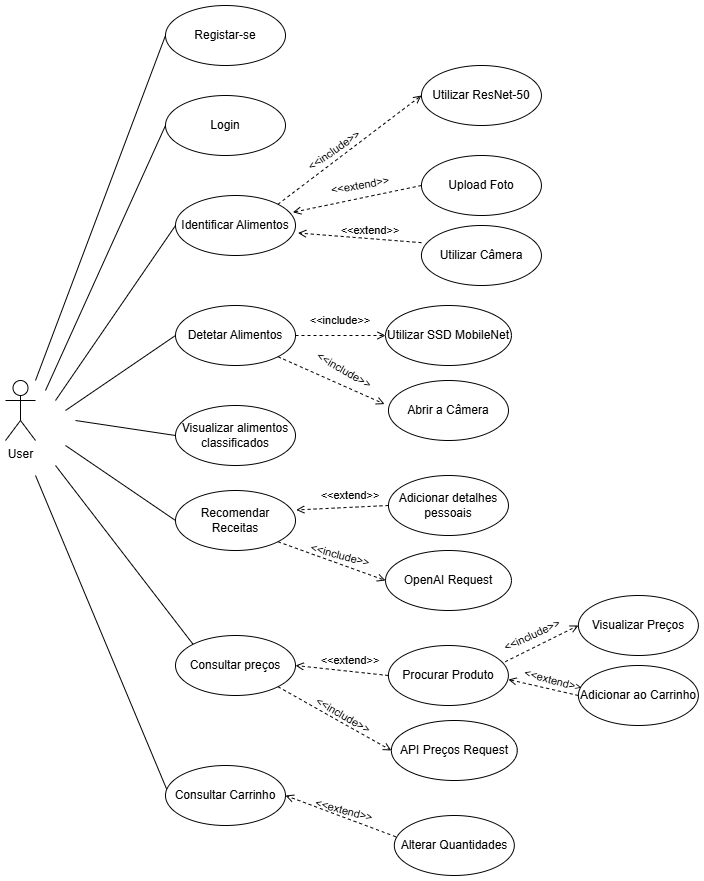

The diagram above was exported from draw.io. Its source (the exported page's mxGraphModel, read from the mxfile embedded in the PNG):
<mxGraphModel dx="1426" dy="785" grid="1" gridSize="10" guides="1" tooltips="1" connect="1" arrows="1" fold="1" page="1" pageScale="1" pageWidth="827" pageHeight="1169" math="0" shadow="0">
  <root>
    <mxCell id="0" />
    <mxCell id="1" parent="0" />
    <mxCell id="MfLESwH7WjEtTfx3aIK2-1" value="User" style="shape=umlActor;verticalLabelPosition=bottom;verticalAlign=top;html=1;outlineConnect=0;" parent="1" vertex="1">
      <mxGeometry x="90" y="445" width="30" height="60" as="geometry" />
    </mxCell>
    <mxCell id="MfLESwH7WjEtTfx3aIK2-2" value="Registar-se" style="ellipse;whiteSpace=wrap;html=1;" parent="1" vertex="1">
      <mxGeometry x="250" y="70" width="120" height="60" as="geometry" />
    </mxCell>
    <mxCell id="MfLESwH7WjEtTfx3aIK2-9" value="Login" style="ellipse;whiteSpace=wrap;html=1;" parent="1" vertex="1">
      <mxGeometry x="250" y="160" width="120" height="60" as="geometry" />
    </mxCell>
    <mxCell id="MfLESwH7WjEtTfx3aIK2-14" value="Identificar Alimentos" style="ellipse;whiteSpace=wrap;html=1;" parent="1" vertex="1">
      <mxGeometry x="260" y="260" width="120" height="60" as="geometry" />
    </mxCell>
    <mxCell id="MfLESwH7WjEtTfx3aIK2-15" value="Upload Foto" style="ellipse;whiteSpace=wrap;html=1;" parent="1" vertex="1">
      <mxGeometry x="505.94" y="220" width="120" height="60" as="geometry" />
    </mxCell>
    <mxCell id="MfLESwH7WjEtTfx3aIK2-17" value="Utilizar Câmera" style="ellipse;whiteSpace=wrap;html=1;" parent="1" vertex="1">
      <mxGeometry x="505.94" y="290" width="120" height="60" as="geometry" />
    </mxCell>
    <mxCell id="MfLESwH7WjEtTfx3aIK2-18" value="Detetar Alimentos" style="ellipse;whiteSpace=wrap;html=1;" parent="1" vertex="1">
      <mxGeometry x="260" y="370" width="120" height="60" as="geometry" />
    </mxCell>
    <mxCell id="MfLESwH7WjEtTfx3aIK2-20" value="Utilizar ResNet-50" style="ellipse;whiteSpace=wrap;html=1;" parent="1" vertex="1">
      <mxGeometry x="505.94" y="130" width="120" height="60" as="geometry" />
    </mxCell>
    <mxCell id="MfLESwH7WjEtTfx3aIK2-22" value="Utilizar SSD MobileNet" style="ellipse;whiteSpace=wrap;html=1;" parent="1" vertex="1">
      <mxGeometry x="470" y="370" width="125.94" height="60" as="geometry" />
    </mxCell>
    <mxCell id="MfLESwH7WjEtTfx3aIK2-25" value="Abrir a Câmera" style="ellipse;whiteSpace=wrap;html=1;" parent="1" vertex="1">
      <mxGeometry x="472.97" y="445" width="120" height="60" as="geometry" />
    </mxCell>
    <mxCell id="MfLESwH7WjEtTfx3aIK2-26" value="Visualizar alimentos classificados" style="ellipse;whiteSpace=wrap;html=1;" parent="1" vertex="1">
      <mxGeometry x="260" y="470" width="120" height="60" as="geometry" />
    </mxCell>
    <mxCell id="MfLESwH7WjEtTfx3aIK2-27" value="Recomendar Receitas" style="ellipse;whiteSpace=wrap;html=1;" parent="1" vertex="1">
      <mxGeometry x="260" y="555" width="120" height="60" as="geometry" />
    </mxCell>
    <mxCell id="MfLESwH7WjEtTfx3aIK2-29" value="Adicionar detalhes pessoais" style="ellipse;whiteSpace=wrap;html=1;" parent="1" vertex="1">
      <mxGeometry x="472.96999999999997" y="540" width="120" height="60" as="geometry" />
    </mxCell>
    <mxCell id="MfLESwH7WjEtTfx3aIK2-32" value="OpenAI Request" style="ellipse;whiteSpace=wrap;html=1;" parent="1" vertex="1">
      <mxGeometry x="470" y="615" width="125.94" height="60" as="geometry" />
    </mxCell>
    <mxCell id="MfLESwH7WjEtTfx3aIK2-33" value="Consultar preços" style="ellipse;whiteSpace=wrap;html=1;" parent="1" vertex="1">
      <mxGeometry x="260" y="700" width="120" height="60" as="geometry" />
    </mxCell>
    <mxCell id="MfLESwH7WjEtTfx3aIK2-35" value="API Preços Request" style="ellipse;whiteSpace=wrap;html=1;" parent="1" vertex="1">
      <mxGeometry x="475.85" y="785" width="125.94" height="60" as="geometry" />
    </mxCell>
    <mxCell id="MfLESwH7WjEtTfx3aIK2-37" value="Procurar Produto" style="ellipse;whiteSpace=wrap;html=1;" parent="1" vertex="1">
      <mxGeometry x="472.88" y="710" width="120" height="60" as="geometry" />
    </mxCell>
    <mxCell id="MfLESwH7WjEtTfx3aIK2-39" value="Adicionar ao Carrinho" style="ellipse;whiteSpace=wrap;html=1;" parent="1" vertex="1">
      <mxGeometry x="662.88" y="730" width="120" height="60" as="geometry" />
    </mxCell>
    <mxCell id="MfLESwH7WjEtTfx3aIK2-41" value="Visualizar Preços" style="ellipse;whiteSpace=wrap;html=1;" parent="1" vertex="1">
      <mxGeometry x="662.88" y="660" width="120" height="60" as="geometry" />
    </mxCell>
    <mxCell id="MfLESwH7WjEtTfx3aIK2-42" value="Consultar Carrinho" style="ellipse;whiteSpace=wrap;html=1;" parent="1" vertex="1">
      <mxGeometry x="250" y="830" width="120" height="60" as="geometry" />
    </mxCell>
    <mxCell id="MfLESwH7WjEtTfx3aIK2-44" value="Alterar Quantidades" style="ellipse;whiteSpace=wrap;html=1;" parent="1" vertex="1">
      <mxGeometry x="478.82" y="880" width="120" height="60" as="geometry" />
    </mxCell>
    <mxCell id="MfLESwH7WjEtTfx3aIK2-48" value="" style="html=1;verticalAlign=bottom;labelBackgroundColor=none;endArrow=open;endFill=0;dashed=1;rounded=0;entryX=0;entryY=0.5;entryDx=0;entryDy=0;exitX=1;exitY=0;exitDx=0;exitDy=0;" parent="1" source="MfLESwH7WjEtTfx3aIK2-14" target="MfLESwH7WjEtTfx3aIK2-20" edge="1">
      <mxGeometry x="-0.0068" width="160" relative="1" as="geometry">
        <mxPoint x="362.42640687119297" y="248.78679656440363" as="sourcePoint" />
        <mxPoint x="515.94" y="230.00000000000006" as="targetPoint" />
        <mxPoint as="offset" />
      </mxGeometry>
    </mxCell>
    <mxCell id="MfLESwH7WjEtTfx3aIK2-50" value="" style="html=1;verticalAlign=bottom;labelBackgroundColor=none;endArrow=open;endFill=0;dashed=1;rounded=0;exitX=0;exitY=0.5;exitDx=0;exitDy=0;entryX=0.978;entryY=0.28;entryDx=0;entryDy=0;entryPerimeter=0;" parent="1" source="MfLESwH7WjEtTfx3aIK2-15" target="MfLESwH7WjEtTfx3aIK2-14" edge="1">
      <mxGeometry width="160" relative="1" as="geometry">
        <mxPoint x="675.94" y="364.47" as="sourcePoint" />
        <mxPoint x="377" y="257.6400000000001" as="targetPoint" />
      </mxGeometry>
    </mxCell>
    <mxCell id="MfLESwH7WjEtTfx3aIK2-51" value="" style="endArrow=none;html=1;rounded=0;entryX=0;entryY=0.5;entryDx=0;entryDy=0;" parent="1" target="MfLESwH7WjEtTfx3aIK2-2" edge="1">
      <mxGeometry width="50" height="50" relative="1" as="geometry">
        <mxPoint x="120" y="445" as="sourcePoint" />
        <mxPoint x="258" y="175" as="targetPoint" />
      </mxGeometry>
    </mxCell>
    <mxCell id="MfLESwH7WjEtTfx3aIK2-52" value="" style="endArrow=none;html=1;rounded=0;entryX=0;entryY=0.5;entryDx=0;entryDy=0;" parent="1" target="MfLESwH7WjEtTfx3aIK2-9" edge="1">
      <mxGeometry width="50" height="50" relative="1" as="geometry">
        <mxPoint x="130" y="455" as="sourcePoint" />
        <mxPoint x="270" y="175" as="targetPoint" />
      </mxGeometry>
    </mxCell>
    <mxCell id="MfLESwH7WjEtTfx3aIK2-53" value="" style="endArrow=none;html=1;rounded=0;entryX=0;entryY=0.5;entryDx=0;entryDy=0;" parent="1" target="MfLESwH7WjEtTfx3aIK2-14" edge="1">
      <mxGeometry width="50" height="50" relative="1" as="geometry">
        <mxPoint x="140" y="465" as="sourcePoint" />
        <mxPoint x="270" y="265" as="targetPoint" />
      </mxGeometry>
    </mxCell>
    <mxCell id="MfLESwH7WjEtTfx3aIK2-54" value="&lt;span style=&quot;font-size: 11px; text-wrap: nowrap;&quot;&gt;&amp;lt;&amp;lt;include&amp;gt;&amp;gt;&lt;/span&gt;" style="text;html=1;align=center;verticalAlign=middle;whiteSpace=wrap;rounded=0;rotation=-35;" parent="1" vertex="1">
      <mxGeometry x="404.06" y="210" width="30" height="10" as="geometry" />
    </mxCell>
    <mxCell id="MfLESwH7WjEtTfx3aIK2-56" value="" style="html=1;verticalAlign=bottom;labelBackgroundColor=none;endArrow=open;endFill=0;dashed=1;rounded=0;exitX=0;exitY=0.286;exitDx=0;exitDy=0;entryX=1.021;entryY=0.625;entryDx=0;entryDy=0;exitPerimeter=0;entryPerimeter=0;" parent="1" source="MfLESwH7WjEtTfx3aIK2-17" target="MfLESwH7WjEtTfx3aIK2-14" edge="1">
      <mxGeometry width="160" relative="1" as="geometry">
        <mxPoint x="495.94" y="255" as="sourcePoint" />
        <mxPoint x="381.44000000000005" y="280.6199999999999" as="targetPoint" />
      </mxGeometry>
    </mxCell>
    <mxCell id="MfLESwH7WjEtTfx3aIK2-64" value="&lt;span style=&quot;font-size: 11px; text-wrap: nowrap;&quot;&gt;&amp;lt;&amp;lt;extend&amp;gt;&amp;gt;&lt;/span&gt;" style="text;html=1;align=center;verticalAlign=middle;whiteSpace=wrap;rounded=0;rotation=-10;" parent="1" vertex="1">
      <mxGeometry x="430" y="245" width="30" height="10" as="geometry" />
    </mxCell>
    <mxCell id="MfLESwH7WjEtTfx3aIK2-67" value="&lt;span style=&quot;font-size: 11px; text-wrap: nowrap;&quot;&gt;&amp;lt;&amp;lt;extend&amp;gt;&amp;gt;&lt;/span&gt;" style="text;html=1;align=center;verticalAlign=middle;whiteSpace=wrap;rounded=0;rotation=0;" parent="1" vertex="1">
      <mxGeometry x="440" y="290" width="30" height="10" as="geometry" />
    </mxCell>
    <mxCell id="MfLESwH7WjEtTfx3aIK2-68" value="" style="endArrow=none;html=1;rounded=0;entryX=0;entryY=0.5;entryDx=0;entryDy=0;" parent="1" target="MfLESwH7WjEtTfx3aIK2-18" edge="1">
      <mxGeometry width="50" height="50" relative="1" as="geometry">
        <mxPoint x="150" y="475" as="sourcePoint" />
        <mxPoint x="270" y="300" as="targetPoint" />
      </mxGeometry>
    </mxCell>
    <mxCell id="MfLESwH7WjEtTfx3aIK2-69" value="" style="html=1;verticalAlign=bottom;labelBackgroundColor=none;endArrow=open;endFill=0;dashed=1;rounded=0;entryX=0;entryY=0.5;entryDx=0;entryDy=0;exitX=1;exitY=0.5;exitDx=0;exitDy=0;" parent="1" source="MfLESwH7WjEtTfx3aIK2-18" target="MfLESwH7WjEtTfx3aIK2-22" edge="1">
      <mxGeometry x="-0.0068" width="160" relative="1" as="geometry">
        <mxPoint x="316" y="619" as="sourcePoint" />
        <mxPoint x="460" y="510" as="targetPoint" />
        <mxPoint as="offset" />
      </mxGeometry>
    </mxCell>
    <mxCell id="MfLESwH7WjEtTfx3aIK2-70" value="&lt;span style=&quot;font-size: 11px; text-wrap: nowrap;&quot;&gt;&amp;lt;&amp;lt;include&amp;gt;&amp;gt;&lt;/span&gt;" style="text;html=1;align=center;verticalAlign=middle;whiteSpace=wrap;rounded=0;rotation=0;" parent="1" vertex="1">
      <mxGeometry x="410" y="380" width="30" height="10" as="geometry" />
    </mxCell>
    <mxCell id="MfLESwH7WjEtTfx3aIK2-71" value="" style="html=1;verticalAlign=bottom;labelBackgroundColor=none;endArrow=open;endFill=0;dashed=1;rounded=0;entryX=-0.033;entryY=0.393;entryDx=0;entryDy=0;exitX=1;exitY=1;exitDx=0;exitDy=0;entryPerimeter=0;" parent="1" source="MfLESwH7WjEtTfx3aIK2-18" target="MfLESwH7WjEtTfx3aIK2-25" edge="1">
      <mxGeometry x="-0.0068" width="160" relative="1" as="geometry">
        <mxPoint x="390" y="410" as="sourcePoint" />
        <mxPoint x="480" y="410" as="targetPoint" />
        <mxPoint as="offset" />
      </mxGeometry>
    </mxCell>
    <mxCell id="MfLESwH7WjEtTfx3aIK2-72" value="&lt;span style=&quot;font-size: 11px; text-wrap: nowrap;&quot;&gt;&amp;lt;&amp;lt;include&amp;gt;&amp;gt;&lt;/span&gt;" style="text;html=1;align=center;verticalAlign=middle;whiteSpace=wrap;rounded=0;rotation=30;" parent="1" vertex="1">
      <mxGeometry x="414" y="430" width="30" height="10" as="geometry" />
    </mxCell>
    <mxCell id="MfLESwH7WjEtTfx3aIK2-76" value="" style="endArrow=none;html=1;rounded=0;entryX=0;entryY=0.5;entryDx=0;entryDy=0;" parent="1" target="MfLESwH7WjEtTfx3aIK2-26" edge="1">
      <mxGeometry width="50" height="50" relative="1" as="geometry">
        <mxPoint x="160" y="485" as="sourcePoint" />
        <mxPoint x="270" y="410" as="targetPoint" />
      </mxGeometry>
    </mxCell>
    <mxCell id="MfLESwH7WjEtTfx3aIK2-77" value="" style="endArrow=none;html=1;rounded=0;entryX=0;entryY=0.5;entryDx=0;entryDy=0;" parent="1" target="MfLESwH7WjEtTfx3aIK2-27" edge="1">
      <mxGeometry width="50" height="50" relative="1" as="geometry">
        <mxPoint x="150" y="510" as="sourcePoint" />
        <mxPoint x="270" y="510" as="targetPoint" />
      </mxGeometry>
    </mxCell>
    <mxCell id="MfLESwH7WjEtTfx3aIK2-79" value="" style="html=1;verticalAlign=bottom;labelBackgroundColor=none;endArrow=open;endFill=0;dashed=1;rounded=0;entryX=1.006;entryY=0.324;entryDx=0;entryDy=0;entryPerimeter=0;exitX=0;exitY=0.5;exitDx=0;exitDy=0;" parent="1" source="MfLESwH7WjEtTfx3aIK2-29" target="MfLESwH7WjEtTfx3aIK2-27" edge="1">
      <mxGeometry width="160" relative="1" as="geometry">
        <mxPoint x="470" y="570" as="sourcePoint" />
        <mxPoint x="376.94" y="582" as="targetPoint" />
      </mxGeometry>
    </mxCell>
    <mxCell id="MfLESwH7WjEtTfx3aIK2-80" value="&lt;span style=&quot;font-size: 11px; text-wrap: nowrap;&quot;&gt;&amp;lt;&amp;lt;extend&amp;gt;&amp;gt;&lt;/span&gt;" style="text;html=1;align=center;verticalAlign=middle;whiteSpace=wrap;rounded=0;rotation=0;" parent="1" vertex="1">
      <mxGeometry x="420" y="555" width="30" height="10" as="geometry" />
    </mxCell>
    <mxCell id="MfLESwH7WjEtTfx3aIK2-81" value="" style="html=1;verticalAlign=bottom;labelBackgroundColor=none;endArrow=open;endFill=0;dashed=1;rounded=0;entryX=0;entryY=0.5;entryDx=0;entryDy=0;exitX=1;exitY=1;exitDx=0;exitDy=0;" parent="1" source="MfLESwH7WjEtTfx3aIK2-27" target="MfLESwH7WjEtTfx3aIK2-32" edge="1">
      <mxGeometry x="-0.0068" width="160" relative="1" as="geometry">
        <mxPoint x="370" y="660" as="sourcePoint" />
        <mxPoint x="460" y="660" as="targetPoint" />
        <mxPoint as="offset" />
      </mxGeometry>
    </mxCell>
    <mxCell id="MfLESwH7WjEtTfx3aIK2-82" value="&lt;span style=&quot;font-size: 11px; text-wrap: nowrap;&quot;&gt;&amp;lt;&amp;lt;include&amp;gt;&amp;gt;&lt;/span&gt;" style="text;html=1;align=center;verticalAlign=middle;whiteSpace=wrap;rounded=0;rotation=15;" parent="1" vertex="1">
      <mxGeometry x="410" y="615" width="30" height="10" as="geometry" />
    </mxCell>
    <mxCell id="MfLESwH7WjEtTfx3aIK2-84" value="" style="endArrow=none;html=1;rounded=0;entryX=0;entryY=0;entryDx=0;entryDy=0;" parent="1" target="MfLESwH7WjEtTfx3aIK2-33" edge="1">
      <mxGeometry width="50" height="50" relative="1" as="geometry">
        <mxPoint x="140" y="530" as="sourcePoint" />
        <mxPoint x="270" y="720" as="targetPoint" />
      </mxGeometry>
    </mxCell>
    <mxCell id="MfLESwH7WjEtTfx3aIK2-85" value="&lt;span style=&quot;font-size: 11px; text-wrap: nowrap;&quot;&gt;&amp;lt;&amp;lt;extend&amp;gt;&amp;gt;&lt;/span&gt;" style="text;html=1;align=center;verticalAlign=middle;whiteSpace=wrap;rounded=0;rotation=0;" parent="1" vertex="1">
      <mxGeometry x="420" y="720" width="30" height="10" as="geometry" />
    </mxCell>
    <mxCell id="MfLESwH7WjEtTfx3aIK2-86" value="" style="html=1;verticalAlign=bottom;labelBackgroundColor=none;endArrow=open;endFill=0;dashed=1;rounded=0;entryX=1;entryY=0.5;entryDx=0;entryDy=0;exitX=0;exitY=0.5;exitDx=0;exitDy=0;" parent="1" source="MfLESwH7WjEtTfx3aIK2-37" target="MfLESwH7WjEtTfx3aIK2-33" edge="1">
      <mxGeometry width="160" relative="1" as="geometry">
        <mxPoint x="473.88" y="740" as="sourcePoint" />
        <mxPoint x="381.88" y="744" as="targetPoint" />
      </mxGeometry>
    </mxCell>
    <mxCell id="MfLESwH7WjEtTfx3aIK2-88" value="&lt;span style=&quot;font-size: 11px; text-wrap: nowrap;&quot;&gt;&amp;lt;&amp;lt;include&amp;gt;&amp;gt;&lt;/span&gt;" style="text;html=1;align=center;verticalAlign=middle;whiteSpace=wrap;rounded=0;rotation=30;" parent="1" vertex="1">
      <mxGeometry x="412.88" y="775" width="30" height="10" as="geometry" />
    </mxCell>
    <mxCell id="MfLESwH7WjEtTfx3aIK2-89" value="" style="html=1;verticalAlign=bottom;labelBackgroundColor=none;endArrow=open;endFill=0;dashed=1;rounded=0;exitX=1;exitY=1;exitDx=0;exitDy=0;entryX=0;entryY=0.5;entryDx=0;entryDy=0;" parent="1" source="MfLESwH7WjEtTfx3aIK2-33" target="MfLESwH7WjEtTfx3aIK2-35" edge="1">
      <mxGeometry x="-0.0068" width="160" relative="1" as="geometry">
        <mxPoint x="379.9999999999999" y="762.1200000000001" as="sourcePoint" />
        <mxPoint x="462.88" y="800" as="targetPoint" />
        <mxPoint as="offset" />
      </mxGeometry>
    </mxCell>
    <mxCell id="MfLESwH7WjEtTfx3aIK2-90" value="" style="html=1;verticalAlign=bottom;labelBackgroundColor=none;endArrow=open;endFill=0;dashed=1;rounded=0;exitX=0.974;exitY=0.27;exitDx=0;exitDy=0;exitPerimeter=0;entryX=0;entryY=0.5;entryDx=0;entryDy=0;" parent="1" source="MfLESwH7WjEtTfx3aIK2-37" target="MfLESwH7WjEtTfx3aIK2-41" edge="1">
      <mxGeometry x="-0.0068" width="160" relative="1" as="geometry">
        <mxPoint x="389.88" y="772" as="sourcePoint" />
        <mxPoint x="652.88" y="710" as="targetPoint" />
        <mxPoint as="offset" />
      </mxGeometry>
    </mxCell>
    <mxCell id="MfLESwH7WjEtTfx3aIK2-91" value="&lt;span style=&quot;font-size: 11px; text-wrap: nowrap;&quot;&gt;&amp;lt;&amp;lt;include&amp;gt;&amp;gt;&lt;/span&gt;" style="text;html=1;align=center;verticalAlign=middle;whiteSpace=wrap;rounded=0;rotation=-25;" parent="1" vertex="1">
      <mxGeometry x="601.79" y="695" width="30" height="10" as="geometry" />
    </mxCell>
    <mxCell id="MfLESwH7WjEtTfx3aIK2-94" value="" style="html=1;verticalAlign=bottom;labelBackgroundColor=none;endArrow=open;endFill=0;dashed=1;rounded=0;entryX=1.006;entryY=0.324;entryDx=0;entryDy=0;entryPerimeter=0;exitX=0;exitY=0.5;exitDx=0;exitDy=0;" parent="1" source="MfLESwH7WjEtTfx3aIK2-39" edge="1">
      <mxGeometry width="160" relative="1" as="geometry">
        <mxPoint x="662.88" y="750" as="sourcePoint" />
        <mxPoint x="592.88" y="744" as="targetPoint" />
      </mxGeometry>
    </mxCell>
    <mxCell id="MfLESwH7WjEtTfx3aIK2-95" value="&lt;span style=&quot;font-size: 11px; text-wrap: nowrap;&quot;&gt;&amp;lt;&amp;lt;extend&amp;gt;&amp;gt;&lt;/span&gt;" style="text;html=1;align=center;verticalAlign=middle;whiteSpace=wrap;rounded=0;rotation=15;" parent="1" vertex="1">
      <mxGeometry x="622.88" y="740" width="30" height="10" as="geometry" />
    </mxCell>
    <mxCell id="MfLESwH7WjEtTfx3aIK2-96" value="" style="endArrow=none;html=1;rounded=0;entryX=0.009;entryY=0.391;entryDx=0;entryDy=0;entryPerimeter=0;" parent="1" target="MfLESwH7WjEtTfx3aIK2-42" edge="1">
      <mxGeometry width="50" height="50" relative="1" as="geometry">
        <mxPoint x="120" y="540" as="sourcePoint" />
        <mxPoint x="257" y="719" as="targetPoint" />
      </mxGeometry>
    </mxCell>
    <mxCell id="MfLESwH7WjEtTfx3aIK2-97" value="" style="html=1;verticalAlign=bottom;labelBackgroundColor=none;endArrow=open;endFill=0;dashed=1;rounded=0;entryX=1;entryY=0.5;entryDx=0;entryDy=0;exitX=0.012;exitY=0.354;exitDx=0;exitDy=0;exitPerimeter=0;" parent="1" source="MfLESwH7WjEtTfx3aIK2-44" target="MfLESwH7WjEtTfx3aIK2-42" edge="1">
      <mxGeometry width="160" relative="1" as="geometry">
        <mxPoint x="460" y="910" as="sourcePoint" />
        <mxPoint x="367" y="870" as="targetPoint" />
      </mxGeometry>
    </mxCell>
    <mxCell id="MfLESwH7WjEtTfx3aIK2-98" value="&lt;span style=&quot;font-size: 11px; text-wrap: nowrap;&quot;&gt;&amp;lt;&amp;lt;extend&amp;gt;&amp;gt;&lt;/span&gt;" style="text;html=1;align=center;verticalAlign=middle;whiteSpace=wrap;rounded=0;rotation=15;" parent="1" vertex="1">
      <mxGeometry x="414" y="870" width="30" height="10" as="geometry" />
    </mxCell>
  </root>
</mxGraphModel>